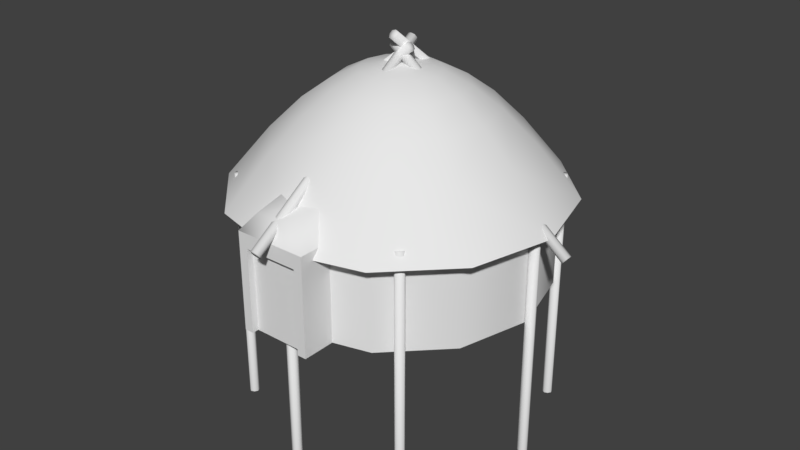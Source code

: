 # Source: tupi_hut.blend  (saved by Blender 2.79.0; exported with 4.5.12 LTS)
import bpy
from mathutils import Matrix  # noqa: F401  (used for matrix-valued properties, if any)

bpy.ops.wm.read_factory_settings(use_empty=True)
scene = bpy.context.scene
scene.name = 'Scene'

# ---- collections
col_collection_1 = bpy.data.collections.new('Collection 1'); scene.collection.children.link(col_collection_1)

# ---- world
world_world = bpy.data.worlds.new('World'); scene.world = world_world
world_world.color = (0.05088, 0.05088, 0.05088)
world_world.use_sun_shadow = False
world_world.sun_shadow_jitter_overblur = 0.0
world_world.cycles.sampling_method = 'MANUAL'
world_world.light_settings.ao_factor = 0.8136

# ---- meshes
me_circle = bpy.data.meshes.new('Circle')
me_circle.from_pydata([(0.0, 4.477, -0.004428), (-2.239, 3.877, -0.004428), (-3.877, 2.239, -0.004428), (-4.477, -1.334e-07, -0.004428), (-3.877, -2.239, -0.004428), (-2.239, -3.877, -0.004428), (-6.76e-07, -4.477, -0.004428), (2.239, -3.877, -0.004428), (3.877, -2.239, -0.004428), (4.477, -2.135e-06, -0.004428), (3.877, 2.239, -0.004428), (2.239, 3.877, -0.004428), (0.0, 4.477, 3.367), (-2.239, 3.877, 3.367), (-3.877, 2.239, 3.367), (-4.477, -1.957e-07, 3.367), (-3.877, -2.239, 3.367), (-2.239, -3.877, 3.367), (-6.76e-07, -4.477, 3.367), (2.239, -3.877, 3.367), (3.877, -2.239, 3.367), (4.477, -2.082e-06, 3.367), (3.877, 2.239, 3.367), (2.239, 3.877, 3.367), (-1.247e-08, 5.082, 2.727), (-2.541, 4.401, 2.727), (-4.401, 2.541, 2.727), (-5.082, -1.384e-07, 2.727), (-4.401, -2.541, 2.727), (-2.541, -4.401, 2.727), (-7.799e-07, -5.082, 2.727), (2.541, -4.401, 2.727), (4.401, -2.541, 2.727), (5.082, -2.279e-06, 2.727), (4.401, 2.541, 2.727), (2.541, 4.401, 2.727), (6.973e-08, 3.775, 4.293), (-1.887, 3.269, 4.293), (-3.269, 1.887, 4.293), (-3.775, -2.465e-07, 4.293), (-3.269, -1.887, 4.293), (-1.887, -3.269, 4.293), (-5.002e-07, -3.775, 4.293), (1.887, -3.269, 4.293), (3.269, -1.887, 4.293), (3.775, -1.836e-06, 4.293), (3.269, 1.887, 4.293), (1.887, 3.269, 4.293), (9.293e-08, 2.806, 5.247), (-1.403, 2.43, 5.247), (-2.43, 1.403, 5.247), (-2.806, -3.422e-07, 5.247), (-2.43, -1.403, 5.247), (-1.403, -2.43, 5.247), (-3.308e-07, -2.806, 5.247), (1.403, -2.43, 5.247), (2.43, -1.403, 5.247), (2.806, -1.524e-06, 5.247), (2.43, 1.403, 5.247), (1.403, 2.43, 5.247), (1.319e-07, 1.975, 5.857), (-0.9874, 1.71, 5.857), (-1.71, 0.9874, 5.857), (-1.975, -4.392e-07, 5.857), (-1.71, -0.9874, 5.857), (-0.9874, -1.71, 5.857), (-1.663e-07, -1.975, 5.857), (0.9874, -1.71, 5.857), (1.71, -0.9874, 5.857), (1.975, -1.271e-06, 5.857), (1.71, 0.9874, 5.857), (0.9874, 1.71, 5.857), (1.293e-07, 1.181, 6.265), (-0.5905, 1.023, 6.265), (-1.023, 0.5905, 6.265), (-1.181, -5.225e-07, 6.265), (-1.023, -0.5905, 6.265), (-0.5905, -1.023, 6.265), (-4.901e-08, -1.181, 6.265), (0.5905, -1.023, 6.265), (1.023, -0.5905, 6.265), (1.181, -1.02e-06, 6.265), (1.023, 0.5905, 6.265), (0.5905, 1.023, 6.265), (1.117e-07, 0.2086, 6.443), (-0.1043, 0.1806, 6.443), (-0.1806, 0.1043, 6.443), (-0.2086, -6.342e-07, 6.443), (-0.1806, -0.1043, 6.443), (-0.1043, -0.1806, 6.443), (8.025e-08, -0.2086, 6.443), (0.1043, -0.1806, 6.443), (0.1806, -0.1043, 6.443), (0.2086, -7.22e-07, 6.443), (0.1806, 0.1043, 6.443), (0.1043, 0.1806, 6.443), (1.109e-07, -6.45e-07, 6.443), (-1.116, -5.188, -0.006868), (-1.116, -3.877, -0.006868), (1.116, -5.188, -0.006868), (1.116, -3.877, -0.006868), (-0.6529, -4.918, 3.55), (-1.116, -5.188, 2.994), (-1.116, -3.877, 2.994), (-0.6529, -3.877, 3.793), (0.6529, -4.918, 3.55), (1.116, -5.188, 2.994), (0.6529, -3.877, 3.793), (1.116, -3.877, 2.994), (-0.8401, -5.188, -0.006868), (0.8401, -5.188, -0.006868), (-0.8401, -5.188, 2.546), (0.8401, -5.188, 2.546), (-0.8401, -4.986, -0.006868), (0.8401, -4.986, -0.006868), (-0.8401, -4.986, 2.546), (0.8401, -4.986, 2.546), (2.751, -3.524, 3.118), (2.888, -3.691, 3.118), (2.918, -3.387, 3.118), (3.055, -3.554, 3.118), (2.751, -3.524, -4.312), (2.888, -3.691, -4.312), (2.918, -3.387, -4.312), (3.055, -3.554, -4.312), (2.812, -3.428, 3.118), (2.993, -3.65, 3.118), (2.812, -3.428, -4.312), (2.993, -3.65, -4.312), (2.793, -3.629, 3.118), (3.012, -3.449, 3.118), (3.012, -3.449, -4.312), (2.793, -3.629, -4.312), (2.903, -3.539, 3.118), (-3.047, 3.554, 3.118), (-2.91, 3.387, 3.118), (-2.88, 3.691, 3.118), (-2.743, 3.524, 3.118), (-3.047, 3.554, -4.312), (-2.91, 3.387, -4.312), (-2.88, 3.691, -4.312), (-2.743, 3.524, -4.312), (-2.986, 3.65, 3.118), (-2.805, 3.428, 3.118), (-2.986, 3.65, -4.312), (-2.805, 3.428, -4.312), (-3.005, 3.449, 3.118), (-2.786, 3.629, 3.118), (-2.786, 3.629, -4.312), (-3.005, 3.449, -4.312), (-2.895, 3.539, 3.118), (-3.55, -3.051, 3.118), (-3.383, -2.914, 3.118), (-3.687, -2.884, 3.118), (-3.52, -2.747, 3.118), (-3.55, -3.051, -4.312), (-3.383, -2.914, -4.312), (-3.687, -2.884, -4.312), (-3.52, -2.747, -4.312), (-3.646, -2.99, 3.118), (-3.424, -2.808, 3.118), (-3.646, -2.99, -4.312), (-3.424, -2.808, -4.312), (-3.445, -3.008, 3.118), (-3.625, -2.79, 3.118), (-3.625, -2.79, -4.312), (-3.445, -3.008, -4.312), (-3.535, -2.899, 3.118), (3.527, 2.747, 3.118), (3.694, 2.884, 3.118), (3.391, 2.914, 3.118), (3.558, 3.051, 3.118), (3.527, 2.747, -4.312), (3.694, 2.884, -4.312), (3.391, 2.914, -4.312), (3.558, 3.051, -4.312), (3.432, 2.808, 3.118), (3.653, 2.99, 3.118), (3.432, 2.808, -4.312), (3.653, 2.99, -4.312), (3.632, 2.79, 3.118), (3.453, 3.008, 3.118), (3.453, 3.008, -4.312), (3.632, 2.79, -4.312), (3.543, 2.899, 3.118), (0.1117, 4.467, 3.118), (0.1117, 4.683, 3.118), (-0.1043, 4.467, 3.118), (-0.1043, 4.683, 3.118), (0.1117, 4.467, -4.312), (0.1117, 4.683, -4.312), (-0.1043, 4.467, -4.312), (-0.1043, 4.683, -4.312), (0.003699, 4.432, 3.118), (0.003699, 4.718, 3.118), (0.003701, 4.432, -4.312), (0.0037, 4.718, -4.312), (0.1452, 4.575, 3.118), (-0.1378, 4.575, 3.118), (-0.1378, 4.575, -4.312), (0.1452, 4.575, -4.312), (0.003699, 4.575, 3.118), (0.1117, -4.683, 3.118), (0.1117, -4.467, 3.118), (-0.1043, -4.683, 3.118), (-0.1043, -4.467, 3.118), (0.1117, -4.683, -4.312), (0.1117, -4.467, -4.312), (-0.1043, -4.683, -4.312), (-0.1043, -4.467, -4.312), (0.0037, -4.718, 3.118), (0.0037, -4.432, 3.118), (0.003701, -4.718, -4.312), (0.003701, -4.432, -4.312), (0.1452, -4.575, 3.118), (-0.1378, -4.575, 3.118), (-0.1378, -4.575, -4.312), (0.1452, -4.575, -4.312), (0.0037, -4.575, 3.118), (-4.679, -0.108, 3.118), (-4.463, -0.108, 3.118), (-4.679, 0.108, 3.118), (-4.463, 0.108, 3.118), (-4.679, -0.108, -4.312), (-4.463, -0.108, -4.312), (-4.679, 0.108, -4.312), (-4.463, 0.108, -4.312), (-4.714, 3.598e-07, 3.118), (-4.428, 3.983e-07, 3.118), (-4.714, 3.598e-07, -4.312), (-4.428, 3.983e-07, -4.312), (-4.571, -0.1415, 3.118), (-4.571, 0.1415, 3.118), (-4.571, 0.1415, -4.312), (-4.571, -0.1415, -4.312), (-4.571, 3.799e-07, 3.118), (4.47, -0.108, 3.118), (4.686, -0.108, 3.118), (4.47, 0.108, 3.118), (4.686, 0.108, 3.118), (4.47, -0.108, -4.312), (4.686, -0.108, -4.312), (4.47, 0.108, -4.312), (4.686, 0.108, -4.312), (4.435, 3.598e-07, 3.118), (4.721, 3.983e-07, 3.118), (4.435, 3.598e-07, -4.312), (4.721, 3.983e-07, -4.312), (4.578, -0.1415, 3.118), (4.578, 0.1415, 3.118), (4.578, 0.1415, -4.312), (4.578, -0.1415, -4.312), (4.578, 3.799e-07, 3.118), (0.4098, 0.0873, 6.837), (0.2749, 0.0873, 7.005), (0.4098, -0.1286, 6.837), (0.2749, -0.1286, 7.005), (-5.395, 0.0873, 2.197), (-5.529, 0.0873, 2.366), (-5.395, -0.1286, 2.197), (-5.529, -0.1286, 2.366), (0.4317, -0.02067, 6.809), (0.253, -0.02067, 7.033), (-5.373, -0.02067, 2.17), (-5.551, -0.02067, 2.393), (0.3424, 0.1208, 6.921), (0.3424, -0.1621, 6.921), (-5.462, -0.1621, 2.281), (-5.462, 0.1208, 2.281), (0.3424, -0.02067, 6.921), (-5.462, -0.02067, 2.281), (0.1377, -0.4067, 7.175), (0.1387, -0.2718, 7.344), (-0.07824, -0.4033, 7.174), (-0.07724, -0.2684, 7.342), (0.2628, 5.394, 2.534), (0.2638, 5.529, 2.702), (0.04692, 5.398, 2.532), (0.04791, 5.533, 2.701), (0.02955, -0.4269, 7.147), (0.03087, -0.2482, 7.371), (0.1547, 5.374, 2.505), (0.156, 5.553, 2.729), (0.1717, -0.3398, 7.26), (-0.1112, -0.3353, 7.258), (0.01391, 5.466, 2.616), (0.2968, 5.461, 2.618), (0.03021, -0.3376, 7.259), (0.1554, 5.464, 2.617), (-0.1047, 0.5618, 6.918), (-0.1047, 0.4415, 7.098), (0.1112, 0.5618, 6.918), (0.1112, 0.4415, 7.098), (-0.1047, -5.609, 2.779), (-0.1047, -5.729, 2.958), (0.1112, -5.609, 2.779), (0.1112, -5.729, 2.958), (0.003216, 0.5813, 6.889), (0.003216, 0.4219, 7.127), (0.003216, -5.589, 2.749), (0.003217, -5.749, 2.987), (-0.1383, 0.5016, 7.008), (0.1447, 0.5016, 7.008), (0.1447, -5.669, 2.868), (-0.1383, -5.669, 2.868), (0.003216, 0.5016, 7.008), (0.003216, -5.669, 2.868), (-0.3138, -0.108, 6.837), (-0.1789, -0.108, 7.005), (-0.3138, 0.108, 6.837), (-0.1789, 0.108, 7.005), (5.491, -0.108, 2.197), (5.625, -0.108, 2.366), (5.491, 0.108, 2.197), (5.625, 0.108, 2.366), (-0.3357, 6.319e-08, 6.809), (-0.157, 7.16e-08, 7.033), (5.469, 6.865e-07, 2.17), (5.647, 6.95e-07, 2.393), (-0.2464, -0.1415, 6.921), (-0.2464, 0.1415, 6.921), (5.558, 0.1415, 2.281), (5.558, -0.1415, 2.281), (-0.2464, 6.822e-08, 6.921), (5.558, 6.907e-07, 2.281)], [], [(11, 23, 22, 10), (1, 13, 12, 0), (8, 20, 19, 7), (5, 17, 16, 4), (0, 12, 23, 11), (2, 14, 13, 1), (9, 21, 20, 8), (6, 18, 17, 5), (3, 15, 14, 2), (10, 22, 21, 9), (7, 19, 18, 6), (4, 16, 15, 3), (33, 45, 44, 32), (30, 42, 41, 29), (27, 39, 38, 26), (34, 46, 45, 33), (31, 43, 42, 30), (28, 40, 39, 27), (35, 47, 46, 34), (25, 37, 36, 24), (32, 44, 43, 31), (29, 41, 40, 28), (24, 36, 47, 35), (26, 38, 37, 25), (39, 40, 52, 51), (46, 47, 59, 58), (36, 37, 49, 48), (43, 44, 56, 55), (40, 41, 53, 52), (47, 36, 48, 59), (37, 38, 50, 49), (44, 45, 57, 56), (41, 42, 54, 53), (38, 39, 51, 50), (45, 46, 58, 57), (42, 43, 55, 54), (54, 55, 67, 66), (51, 52, 64, 63), (58, 59, 71, 70), (48, 49, 61, 60), (55, 56, 68, 67), (52, 53, 65, 64), (59, 48, 60, 71), (49, 50, 62, 61), (56, 57, 69, 68), (53, 54, 66, 65), (50, 51, 63, 62), (57, 58, 70, 69), (66, 67, 79, 78), (63, 64, 76, 75), (70, 71, 83, 82), (60, 61, 73, 72), (67, 68, 80, 79), (64, 65, 77, 76), (71, 60, 72, 83), (61, 62, 74, 73), (68, 69, 81, 80), (65, 66, 78, 77), (62, 63, 75, 74), (69, 70, 82, 81), (81, 82, 94, 93), (78, 79, 91, 90), (75, 76, 88, 87), (82, 83, 95, 94), (72, 73, 85, 84), (79, 80, 92, 91), (76, 77, 89, 88), (83, 72, 84, 95), (73, 74, 86, 85), (80, 81, 93, 92), (77, 78, 90, 89), (74, 75, 87, 86), (86, 87, 96), (93, 94, 96), (90, 91, 96), (87, 88, 96), (94, 95, 96), (84, 85, 96), (91, 92, 96), (88, 89, 96), (95, 84, 96), (85, 86, 96), (92, 93, 96), (89, 90, 96), (107, 104, 101, 105), (97, 102, 103, 98), (100, 108, 106, 99), (101, 104, 103, 102), (107, 105, 106, 108), (105, 101, 102, 106), (114, 116, 115, 113), (110, 112, 116, 114), (99, 106, 112, 110), (102, 97, 109, 111), (106, 102, 111, 112), (111, 109, 113, 115), (112, 111, 115, 116), (117, 129, 133), (130, 120, 124, 131), (132, 122, 118, 129), (125, 127, 121, 117), (128, 126, 118, 122), (124, 120, 126, 128), (119, 123, 127, 125), (125, 117, 133), (126, 120, 133), (121, 132, 129, 117), (119, 130, 131, 123), (118, 126, 133), (119, 125, 133), (130, 119, 133), (129, 118, 133), (120, 130, 133), (134, 146, 150), (147, 137, 141, 148), (149, 139, 135, 146), (142, 144, 138, 134), (145, 143, 135, 139), (141, 137, 143, 145), (136, 140, 144, 142), (142, 134, 150), (143, 137, 150), (138, 149, 146, 134), (136, 147, 148, 140), (135, 143, 150), (136, 142, 150), (147, 136, 150), (146, 135, 150), (137, 147, 150), (151, 163, 167), (164, 154, 158, 165), (166, 156, 152, 163), (159, 161, 155, 151), (162, 160, 152, 156), (158, 154, 160, 162), (153, 157, 161, 159), (159, 151, 167), (160, 154, 167), (155, 166, 163, 151), (153, 164, 165, 157), (152, 160, 167), (153, 159, 167), (164, 153, 167), (163, 152, 167), (154, 164, 167), (168, 180, 184), (181, 171, 175, 182), (183, 173, 169, 180), (176, 178, 172, 168), (179, 177, 169, 173), (175, 171, 177, 179), (170, 174, 178, 176), (176, 168, 184), (177, 171, 184), (172, 183, 180, 168), (170, 181, 182, 174), (169, 177, 184), (170, 176, 184), (181, 170, 184), (180, 169, 184), (171, 181, 184), (185, 197, 201), (198, 188, 192, 199), (200, 190, 186, 197), (193, 195, 189, 185), (196, 194, 186, 190), (192, 188, 194, 196), (187, 191, 195, 193), (193, 185, 201), (194, 188, 201), (189, 200, 197, 185), (187, 198, 199, 191), (186, 194, 201), (187, 193, 201), (198, 187, 201), (197, 186, 201), (188, 198, 201), (202, 214, 218), (215, 205, 209, 216), (217, 207, 203, 214), (210, 212, 206, 202), (213, 211, 203, 207), (209, 205, 211, 213), (204, 208, 212, 210), (210, 202, 218), (211, 205, 218), (206, 217, 214, 202), (204, 215, 216, 208), (203, 211, 218), (204, 210, 218), (215, 204, 218), (214, 203, 218), (205, 215, 218), (219, 231, 235), (232, 222, 226, 233), (234, 224, 220, 231), (227, 229, 223, 219), (230, 228, 220, 224), (226, 222, 228, 230), (221, 225, 229, 227), (227, 219, 235), (228, 222, 235), (223, 234, 231, 219), (221, 232, 233, 225), (220, 228, 235), (221, 227, 235), (232, 221, 235), (231, 220, 235), (222, 232, 235), (236, 248, 252), (249, 239, 243, 250), (251, 241, 237, 248), (244, 246, 240, 236), (247, 245, 237, 241), (243, 239, 245, 247), (238, 242, 246, 244), (244, 236, 252), (245, 239, 252), (240, 251, 248, 236), (238, 249, 250, 242), (237, 245, 252), (238, 244, 252), (249, 238, 252), (248, 237, 252), (239, 249, 252), (253, 265, 269), (266, 256, 260, 267), (267, 260, 270), (268, 258, 254, 265), (261, 263, 257, 253), (264, 262, 254, 258), (260, 256, 262, 264), (255, 259, 263, 261), (260, 264, 270), (261, 253, 269), (262, 256, 269), (259, 267, 270), (257, 268, 265, 253), (264, 258, 270), (255, 266, 267, 259), (254, 262, 269), (255, 261, 269), (266, 255, 269), (268, 257, 270), (263, 259, 270), (257, 263, 270), (258, 268, 270), (265, 254, 269), (256, 266, 269), (271, 283, 287), (284, 274, 278, 285), (285, 278, 288), (286, 276, 272, 283), (279, 281, 275, 271), (282, 280, 272, 276), (278, 274, 280, 282), (273, 277, 281, 279), (278, 282, 288), (279, 271, 287), (280, 274, 287), (277, 285, 288), (275, 286, 283, 271), (282, 276, 288), (273, 284, 285, 277), (272, 280, 287), (273, 279, 287), (284, 273, 287), (286, 275, 288), (281, 277, 288), (275, 281, 288), (276, 286, 288), (283, 272, 287), (274, 284, 287), (289, 301, 305), (302, 292, 296, 303), (303, 296, 306), (304, 294, 290, 301), (297, 299, 293, 289), (300, 298, 290, 294), (296, 292, 298, 300), (291, 295, 299, 297), (296, 300, 306), (297, 289, 305), (298, 292, 305), (295, 303, 306), (293, 304, 301, 289), (300, 294, 306), (291, 302, 303, 295), (290, 298, 305), (291, 297, 305), (302, 291, 305), (304, 293, 306), (299, 295, 306), (293, 299, 306), (294, 304, 306), (301, 290, 305), (292, 302, 305), (307, 319, 323), (320, 310, 314, 321), (321, 314, 324), (322, 312, 308, 319), (315, 317, 311, 307), (318, 316, 308, 312), (314, 310, 316, 318), (309, 313, 317, 315), (314, 318, 324), (315, 307, 323), (316, 310, 323), (313, 321, 324), (311, 322, 319, 307), (318, 312, 324), (309, 320, 321, 313), (308, 316, 323), (309, 315, 323), (320, 309, 323), (322, 311, 324), (317, 313, 324), (311, 317, 324), (312, 322, 324), (319, 308, 323), (310, 320, 323)])
me_circle.polygons.foreach_set('use_smooth', [1, 1, 1, 1, 1, 1, 1, 1, 1, 1, 1, 1, 1, 1, 1, 1, 1, 1, 1, 1, 1, 1, 1, 1, 1, 1, 1, 1, 1, 1, 1, 1, 1, 1, 1, 1, 1, 1, 1, 1, 1, 1, 1, 1, 1, 1, 1, 1, 1, 1, 1, 1, 1, 1, 1, 1, 1, 1, 1, 1, 1, 1, 1, 1, 1, 1, 1, 1, 1, 1, 1, 1, 1, 1, 1, 1, 1, 1, 1, 1, 1, 1, 1, 1, 1, 0, 0, 1, 1, 1, 0, 0, 0, 0, 0, 0, 0, 1, 1, 1, 1, 1, 1, 1, 1, 1, 1, 1, 1, 1, 1, 1, 1, 1, 1, 1, 1, 1, 1, 1, 1, 1, 1, 1, 1, 1, 1, 1, 1, 1, 1, 1, 1, 1, 1, 1, 1, 1, 1, 1, 1, 1, 1, 1, 1, 1, 1, 1, 1, 1, 1, 1, 1, 1, 1, 1, 1, 1, 1, 1, 1, 1, 1, 1, 1, 1, 1, 1, 1, 1, 1, 1, 1, 1, 1, 1, 1, 1, 1, 1, 1, 1, 1, 1, 1, 1, 1, 1, 1, 1, 1, 1, 1, 1, 1, 1, 1, 1, 1, 1, 1, 1, 1, 1, 1, 1, 1, 1, 1, 1, 1, 1, 1, 1, 1, 1, 1, 1, 1, 1, 1, 1, 1, 1, 1, 1, 1, 1, 1, 1, 1, 1, 1, 1, 1, 1, 1, 1, 1, 1, 1, 1, 1, 1, 1, 1, 1, 1, 1, 1, 1, 1, 1, 1, 1, 1, 1, 1, 1, 1, 1, 1, 1, 1, 1, 1, 1, 1, 1, 1, 1, 1, 1, 1, 1, 1, 1, 1, 1, 1, 1, 1, 1, 1, 1, 1, 1, 1, 1, 1, 1, 1, 1, 1, 1, 1, 1, 1, 1, 1, 1, 1, 1, 1, 1, 1, 1, 1, 1, 1, 1, 1, 1, 1, 1, 1, 1, 1, 1, 1, 1])
_uv = me_circle.uv_layers.new(name='UVMap')
_uv.uv.foreach_set('vector', [0.8333, 0.5399, 0.8333, 0.7773, 0.6666, 0.7773, 0.6666, 0.5399, 0.6666, 0.7773, 0.6666, 0.5399, 0.5, 0.5399, 0.5, 0.7773, 0.8333, 0.7773, 0.8333, 0.5399, 0.6666, 0.5399, 0.6666, 0.7773, 0.6666, 0.7773, 0.6666, 0.5399, 0.8333, 0.5399, 0.8333, 0.7773, 0.9999, 0.5399, 0.9999, 0.7773, 0.8333, 0.7773, 0.8333, 0.5399, 0.8333, 0.7773, 0.8333, 0.5399, 0.6666, 0.5399, 0.6666, 0.7773, 0.9999, 0.7773, 0.9999, 0.5399, 0.8333, 0.5399, 0.8333, 0.7773, 0.5, 0.7773, 0.5, 0.5399, 0.6666, 0.5399, 0.6666, 0.7773, 0.9999, 0.7773, 0.9999, 0.5399, 0.8333, 0.5399, 0.8333, 0.7773, 0.6666, 0.5399, 0.6666, 0.7773, 0.5, 0.7773, 0.5, 0.5399, 0.6666, 0.7773, 0.6666, 0.5399, 0.5, 0.5399, 0.5, 0.7773, 0.8333, 0.7773, 0.8333, 0.5399, 0.9999, 0.5399, 0.9999, 0.7773, 0.4299, 0.868, 0.3297, 0.8942, 0.2905, 0.8043, 0.3747, 0.7462, 0.4299, 0.868, 0.3297, 0.8942, 0.2905, 0.8043, 0.3747, 0.7462, 0.4299, 0.868, 0.3297, 0.8942, 0.2905, 0.8043, 0.3747, 0.7462, 0.3747, 0.7462, 0.2905, 0.8043, 0.3297, 0.8942, 0.4299, 0.868, 0.2801, 0.6517, 0.2221, 0.736, 0.1322, 0.697, 0.1582, 0.5968, 0.2801, 0.6517, 0.2221, 0.736, 0.1322, 0.697, 0.1582, 0.5968, 0.2801, 0.6517, 0.2221, 0.736, 0.2905, 0.8043, 0.3747, 0.7462, 0.2801, 0.6517, 0.2221, 0.736, 0.1322, 0.697, 0.1582, 0.5968, 0.3747, 0.7462, 0.2905, 0.8043, 0.2221, 0.736, 0.2801, 0.6517, 0.3747, 0.7462, 0.2905, 0.8043, 0.2221, 0.736, 0.2801, 0.6517, 0.1582, 0.5968, 0.1322, 0.697, 0.2221, 0.736, 0.2801, 0.6517, 0.3747, 0.7462, 0.2905, 0.8043, 0.2221, 0.736, 0.2801, 0.6517, 0.1322, 0.697, 0.2221, 0.736, 0.1848, 0.7916, 0.1176, 0.7647, 0.2905, 0.8043, 0.2221, 0.736, 0.1848, 0.7916, 0.235, 0.8417, 0.1322, 0.697, 0.2221, 0.736, 0.1848, 0.7916, 0.1176, 0.7647, 0.2221, 0.736, 0.2905, 0.8043, 0.235, 0.8417, 0.1848, 0.7916, 0.2221, 0.736, 0.2905, 0.8043, 0.235, 0.8417, 0.1848, 0.7916, 0.2221, 0.736, 0.1322, 0.697, 0.1176, 0.7647, 0.1848, 0.7916, 0.2221, 0.736, 0.2905, 0.8043, 0.235, 0.8417, 0.1848, 0.7916, 0.2905, 0.8043, 0.3297, 0.8942, 0.262, 0.9089, 0.235, 0.8417, 0.2905, 0.8043, 0.3297, 0.8942, 0.262, 0.9089, 0.235, 0.8417, 0.2905, 0.8043, 0.3297, 0.8942, 0.262, 0.9089, 0.235, 0.8417, 0.3297, 0.8942, 0.2905, 0.8043, 0.235, 0.8417, 0.262, 0.9089, 0.1322, 0.697, 0.2221, 0.736, 0.1848, 0.7916, 0.1176, 0.7647, 0.1176, 0.7647, 0.1848, 0.7916, 0.1574, 0.8339, 0.1095, 0.8165, 0.1176, 0.7647, 0.1848, 0.7916, 0.1574, 0.8339, 0.1095, 0.8165, 0.235, 0.8417, 0.1848, 0.7916, 0.1574, 0.8339, 0.1928, 0.8691, 0.1176, 0.7647, 0.1848, 0.7916, 0.1574, 0.8339, 0.1095, 0.8165, 0.1848, 0.7916, 0.235, 0.8417, 0.1928, 0.8691, 0.1574, 0.8339, 0.1848, 0.7916, 0.235, 0.8417, 0.1928, 0.8691, 0.1574, 0.8339, 0.1848, 0.7916, 0.1176, 0.7647, 0.1095, 0.8165, 0.1574, 0.8339, 0.1848, 0.7916, 0.235, 0.8417, 0.1928, 0.8691, 0.1574, 0.8339, 0.235, 0.8417, 0.262, 0.9089, 0.2102, 0.9171, 0.1928, 0.8691, 0.235, 0.8417, 0.262, 0.9089, 0.2102, 0.9171, 0.1928, 0.8691, 0.235, 0.8417, 0.262, 0.9089, 0.2102, 0.9171, 0.1928, 0.8691, 0.262, 0.9089, 0.235, 0.8417, 0.1928, 0.8691, 0.2102, 0.9171, 0.1095, 0.8165, 0.1574, 0.8339, 0.1344, 0.871, 0.1052, 0.8618, 0.1095, 0.8165, 0.1574, 0.8339, 0.1344, 0.871, 0.1052, 0.8618, 0.1928, 0.8691, 0.1574, 0.8339, 0.1344, 0.871, 0.1557, 0.8923, 0.1095, 0.8165, 0.1574, 0.8339, 0.1344, 0.871, 0.1052, 0.8618, 0.1574, 0.8339, 0.1928, 0.8691, 0.1557, 0.8923, 0.1344, 0.871, 0.1574, 0.8339, 0.1928, 0.8691, 0.1557, 0.8923, 0.1344, 0.871, 0.1574, 0.8339, 0.1095, 0.8165, 0.1052, 0.8618, 0.1344, 0.871, 0.1574, 0.8339, 0.1928, 0.8691, 0.1557, 0.8923, 0.1344, 0.871, 0.1928, 0.8691, 0.2102, 0.9171, 0.1649, 0.9215, 0.1557, 0.8923, 0.1928, 0.8691, 0.2102, 0.9171, 0.1649, 0.9215, 0.1557, 0.8923, 0.1928, 0.8691, 0.2102, 0.9171, 0.1649, 0.9215, 0.1557, 0.8923, 0.2102, 0.9171, 0.1928, 0.8691, 0.1557, 0.8923, 0.1649, 0.9215, 0.1649, 0.9215, 0.1557, 0.8923, 0.1132, 0.9174, 0.1146, 0.9227, 0.1052, 0.8618, 0.1344, 0.871, 0.1093, 0.9136, 0.1041, 0.9122, 0.1052, 0.8618, 0.1344, 0.871, 0.1093, 0.9136, 0.1041, 0.9122, 0.1557, 0.8923, 0.1344, 0.871, 0.1093, 0.9136, 0.1132, 0.9174, 0.1052, 0.8618, 0.1344, 0.871, 0.1093, 0.9136, 0.1041, 0.9122, 0.1344, 0.871, 0.1557, 0.8923, 0.1132, 0.9174, 0.1093, 0.9136, 0.1344, 0.871, 0.1557, 0.8923, 0.1132, 0.9174, 0.1093, 0.9136, 0.1344, 0.871, 0.1052, 0.8618, 0.1041, 0.9122, 0.1093, 0.9136, 0.1344, 0.871, 0.1557, 0.8923, 0.1132, 0.9174, 0.1093, 0.9136, 0.1557, 0.8923, 0.1649, 0.9215, 0.1146, 0.9227, 0.1132, 0.9174, 0.1557, 0.8923, 0.1649, 0.9215, 0.1146, 0.9227, 0.1132, 0.9174, 0.1557, 0.8923, 0.1649, 0.9215, 0.1146, 0.9227, 0.1132, 0.9174, 0.1132, 0.9174, 0.1146, 0.9227, 0.104, 0.9228, 0.1146, 0.9227, 0.1132, 0.9174, 0.104, 0.9228, 0.1041, 0.9122, 0.1093, 0.9136, 0.104, 0.9228, 0.1041, 0.9122, 0.1093, 0.9136, 0.104, 0.9228, 0.1132, 0.9174, 0.1093, 0.9136, 0.104, 0.9228, 0.1041, 0.9122, 0.1093, 0.9136, 0.104, 0.9228, 0.1093, 0.9136, 0.1132, 0.9174, 0.104, 0.9228, 0.1093, 0.9136, 0.1132, 0.9174, 0.104, 0.9228, 0.1093, 0.9136, 0.1041, 0.9122, 0.104, 0.9228, 0.1093, 0.9136, 0.1132, 0.9174, 0.104, 0.9228, 0.1132, 0.9174, 0.1146, 0.9227, 0.104, 0.9228, 0.1132, 0.9174, 0.1146, 0.9227, 0.104, 0.9228, 0.1405, 0.9482, 0.06875, 0.8953, 0.1155, 0.8432, 0.175, 0.891, 0.6675, 0.6572, 0.6675, 0.9073, 0.5579, 0.9073, 0.5579, 0.6572, 0.9637, 0.6572, 0.9637, 0.9073, 0.8541, 0.9073, 0.8541, 0.6572, 0.1155, 0.8432, 0.06875, 0.8953, 0.03261, 0.8395, 0.1115, 0.7933, 0.1405, 0.9482, 0.175, 0.891, 0.2239, 0.8798, 0.2023, 0.9667, 0.175, 0.891, 0.1155, 0.8432, 0.1115, 0.7933, 0.2239, 0.8798, 0.9253, 0.2777, 0.9253, 0.5012, 0.8063, 0.5012, 0.8063, 0.2777, 0.703, 0.202, 0.703, 0.2939, 0.6957, 0.2939, 0.6957, 0.202, 0.8541, 0.6572, 0.8541, 0.9073, 0.831, 0.8699, 0.831, 0.6572, 0.6675, 0.9073, 0.6675, 0.6572, 0.6906, 0.6572, 0.6906, 0.8699, 0.8541, 0.9073, 0.6675, 0.9073, 0.6906, 0.8699, 0.831, 0.8699, 0.6277, 0.2939, 0.6277, 0.202, 0.635, 0.202, 0.635, 0.2939, 0.6957, 0.3012, 0.635, 0.3012, 0.635, 0.2939, 0.6957, 0.2939, 0.1023, 0.04084, 0.1023, 0.05094, 0.09027, 0.04719, 0.7235, 0.2359, 0.7235, 0.2294, 0.9999, 0.2294, 0.9999, 0.2359, 0.9999, 0.262, 0.9998, 0.2686, 0.7235, 0.2686, 0.7235, 0.262, 0.7235, 0.249, 0.9999, 0.249, 0.9999, 0.2555, 0.7235, 0.2555, 0.9998, 0.2751, 0.7235, 0.2751, 0.7235, 0.2686, 0.9998, 0.2686, 0.9999, 0.2294, 0.7235, 0.2294, 0.7235, 0.2228, 0.9999, 0.2228, 0.7235, 0.2424, 0.9998, 0.2424, 0.9999, 0.249, 0.7235, 0.249, 0.09406, 0.03499, 0.1023, 0.04084, 0.09027, 0.04719, 0.08651, 0.05939, 0.07821, 0.05354, 0.09027, 0.04719, 0.9999, 0.2555, 0.9999, 0.262, 0.7235, 0.262, 0.7235, 0.2555, 0.7235, 0.2424, 0.7235, 0.2359, 0.9999, 0.2359, 0.9998, 0.2424, 0.09664, 0.05925, 0.08651, 0.05939, 0.09027, 0.04719, 0.08392, 0.03513, 0.09406, 0.03499, 0.09027, 0.04719, 0.07821, 0.04345, 0.08392, 0.03513, 0.09027, 0.04719, 0.1023, 0.05094, 0.09664, 0.05925, 0.09027, 0.04719, 0.07821, 0.05354, 0.07821, 0.04345, 0.09027, 0.04719, 0.1023, 0.04084, 0.1023, 0.05094, 0.09027, 0.04719, 0.7235, 0.2359, 0.7235, 0.2294, 0.9999, 0.2294, 0.9999, 0.2359, 0.9999, 0.262, 0.9998, 0.2686, 0.7235, 0.2686, 0.7235, 0.262, 0.7235, 0.249, 0.9999, 0.249, 0.9999, 0.2555, 0.7235, 0.2555, 0.9998, 0.2751, 0.7235, 0.2751, 0.7235, 0.2686, 0.9998, 0.2686, 0.9999, 0.2294, 0.7235, 0.2294, 0.7235, 0.2228, 0.9999, 0.2228, 0.7235, 0.2424, 0.9998, 0.2424, 0.9999, 0.249, 0.7235, 0.249, 0.09406, 0.03499, 0.1023, 0.04084, 0.09027, 0.04719, 0.08651, 0.05939, 0.07821, 0.05354, 0.09027, 0.04719, 0.9999, 0.2555, 0.9999, 0.262, 0.7235, 0.262, 0.7235, 0.2555, 0.7235, 0.2424, 0.7235, 0.2359, 0.9999, 0.2359, 0.9998, 0.2424, 0.09664, 0.05925, 0.08651, 0.05939, 0.09027, 0.04719, 0.08392, 0.03513, 0.09406, 0.03499, 0.09027, 0.04719, 0.07821, 0.04345, 0.08392, 0.03513, 0.09027, 0.04719, 0.1023, 0.05094, 0.09664, 0.05925, 0.09027, 0.04719, 0.07821, 0.05354, 0.07821, 0.04345, 0.09027, 0.04719, 0.1023, 0.04084, 0.1023, 0.05094, 0.09027, 0.04719, 0.7235, 0.2359, 0.7235, 0.2294, 0.9999, 0.2294, 0.9999, 0.2359, 0.9999, 0.262, 0.9998, 0.2686, 0.7235, 0.2686, 0.7235, 0.262, 0.7235, 0.249, 0.9999, 0.249, 0.9999, 0.2555, 0.7235, 0.2555, 0.9998, 0.2751, 0.7235, 0.2751, 0.7235, 0.2686, 0.9998, 0.2686, 0.9999, 0.2294, 0.7235, 0.2294, 0.7235, 0.2228, 0.9999, 0.2228, 0.7235, 0.2424, 0.9998, 0.2424, 0.9999, 0.249, 0.7235, 0.249, 0.09406, 0.03499, 0.1023, 0.04084, 0.09027, 0.04719, 0.08651, 0.05939, 0.07821, 0.05354, 0.09027, 0.04719, 0.9999, 0.2555, 0.9999, 0.262, 0.7235, 0.262, 0.7235, 0.2555, 0.7235, 0.2424, 0.7235, 0.2359, 0.9999, 0.2359, 0.9998, 0.2424, 0.09664, 0.05925, 0.08651, 0.05939, 0.09027, 0.04719, 0.08392, 0.03513, 0.09406, 0.03499, 0.09027, 0.04719, 0.07821, 0.04345, 0.08392, 0.03513, 0.09027, 0.04719, 0.1023, 0.05094, 0.09664, 0.05925, 0.09027, 0.04719, 0.07821, 0.05354, 0.07821, 0.04345, 0.09027, 0.04719, 0.1023, 0.04084, 0.1023, 0.05094, 0.09027, 0.04719, 0.7235, 0.2359, 0.7235, 0.2294, 0.9999, 0.2294, 0.9999, 0.2359, 0.9999, 0.262, 0.9998, 0.2686, 0.7235, 0.2686, 0.7235, 0.262, 0.7235, 0.249, 0.9999, 0.249, 0.9999, 0.2555, 0.7235, 0.2555, 0.9998, 0.2751, 0.7235, 0.2751, 0.7235, 0.2686, 0.9998, 0.2686, 0.9999, 0.2294, 0.7235, 0.2294, 0.7235, 0.2228, 0.9999, 0.2228, 0.7235, 0.2424, 0.9998, 0.2424, 0.9999, 0.249, 0.7235, 0.249, 0.09406, 0.03499, 0.1023, 0.04084, 0.09027, 0.04719, 0.08651, 0.05939, 0.07821, 0.05354, 0.09027, 0.04719, 0.9999, 0.2555, 0.9999, 0.262, 0.7235, 0.262, 0.7235, 0.2555, 0.7235, 0.2424, 0.7235, 0.2359, 0.9999, 0.2359, 0.9998, 0.2424, 0.09664, 0.05925, 0.08651, 0.05939, 0.09027, 0.04719, 0.08392, 0.03513, 0.09406, 0.03499, 0.09027, 0.04719, 0.07821, 0.04345, 0.08392, 0.03513, 0.09027, 0.04719, 0.1023, 0.05094, 0.09664, 0.05925, 0.09027, 0.04719, 0.07821, 0.05354, 0.07821, 0.04345, 0.09027, 0.04719, 0.1023, 0.04084, 0.1023, 0.05094, 0.09027, 0.04719, 0.7235, 0.2359, 0.7235, 0.2294, 0.9999, 0.2294, 0.9999, 0.2359, 0.9999, 0.262, 0.9998, 0.2686, 0.7235, 0.2686, 0.7235, 0.262, 0.7235, 0.249, 0.9999, 0.249, 0.9999, 0.2555, 0.7235, 0.2555, 0.9998, 0.2751, 0.7235, 0.2751, 0.7235, 0.2686, 0.9998, 0.2686, 0.9999, 0.2294, 0.7235, 0.2294, 0.7235, 0.2228, 0.9999, 0.2228, 0.7235, 0.2424, 0.9998, 0.2424, 0.9999, 0.249, 0.7235, 0.249, 0.09406, 0.03499, 0.1023, 0.04084, 0.09027, 0.04719, 0.08651, 0.05939, 0.07821, 0.05354, 0.09027, 0.04719, 0.9999, 0.2555, 0.9999, 0.262, 0.7235, 0.262, 0.7235, 0.2555, 0.7235, 0.2424, 0.7235, 0.2359, 0.9999, 0.2359, 0.9998, 0.2424, 0.09664, 0.05925, 0.08651, 0.05939, 0.09027, 0.04719, 0.08392, 0.03513, 0.09406, 0.03499, 0.09027, 0.04719, 0.07821, 0.04345, 0.08392, 0.03513, 0.09027, 0.04719, 0.1023, 0.05094, 0.09664, 0.05925, 0.09027, 0.04719, 0.07821, 0.05354, 0.07821, 0.04345, 0.09027, 0.04719, 0.1023, 0.04084, 0.1023, 0.05094, 0.09027, 0.04719, 0.7235, 0.2359, 0.7235, 0.2294, 0.9999, 0.2294, 0.9999, 0.2359, 0.9999, 0.262, 0.9998, 0.2686, 0.7235, 0.2686, 0.7235, 0.262, 0.7235, 0.249, 0.9999, 0.249, 0.9999, 0.2555, 0.7235, 0.2555, 0.9998, 0.2751, 0.7235, 0.2751, 0.7235, 0.2686, 0.9998, 0.2686, 0.9999, 0.2294, 0.7235, 0.2294, 0.7235, 0.2228, 0.9999, 0.2228, 0.7235, 0.2424, 0.9998, 0.2424, 0.9999, 0.249, 0.7235, 0.249, 0.09406, 0.03499, 0.1023, 0.04084, 0.09027, 0.04719, 0.08651, 0.05939, 0.07821, 0.05354, 0.09027, 0.04719, 0.9999, 0.2555, 0.9999, 0.262, 0.7235, 0.262, 0.7235, 0.2555, 0.7235, 0.2424, 0.7235, 0.2359, 0.9999, 0.2359, 0.9998, 0.2424, 0.09664, 0.05925, 0.08651, 0.05939, 0.09027, 0.04719, 0.08392, 0.03513, 0.09406, 0.03499, 0.09027, 0.04719, 0.07821, 0.04345, 0.08392, 0.03513, 0.09027, 0.04719, 0.1023, 0.05094, 0.09664, 0.05925, 0.09027, 0.04719, 0.07821, 0.05354, 0.07821, 0.04345, 0.09027, 0.04719, 0.1023, 0.04084, 0.1023, 0.05094, 0.09027, 0.04719, 0.7235, 0.2359, 0.7235, 0.2294, 0.9999, 0.2294, 0.9999, 0.2359, 0.9999, 0.262, 0.9998, 0.2686, 0.7235, 0.2686, 0.7235, 0.262, 0.7235, 0.249, 0.9999, 0.249, 0.9999, 0.2555, 0.7235, 0.2555, 0.9998, 0.2751, 0.7235, 0.2751, 0.7235, 0.2686, 0.9998, 0.2686, 0.9999, 0.2294, 0.7235, 0.2294, 0.7235, 0.2228, 0.9999, 0.2228, 0.7235, 0.2424, 0.9998, 0.2424, 0.9999, 0.249, 0.7235, 0.249, 0.09406, 0.03499, 0.1023, 0.04084, 0.09027, 0.04719, 0.08651, 0.05939, 0.07821, 0.05354, 0.09027, 0.04719, 0.9999, 0.2555, 0.9999, 0.262, 0.7235, 0.262, 0.7235, 0.2555, 0.7235, 0.2424, 0.7235, 0.2359, 0.9999, 0.2359, 0.9998, 0.2424, 0.09664, 0.05925, 0.08651, 0.05939, 0.09027, 0.04719, 0.08392, 0.03513, 0.09406, 0.03499, 0.09027, 0.04719, 0.07821, 0.04345, 0.08392, 0.03513, 0.09027, 0.04719, 0.1023, 0.05094, 0.09664, 0.05925, 0.09027, 0.04719, 0.07821, 0.05354, 0.07821, 0.04345, 0.09027, 0.04719, 0.1023, 0.04084, 0.1023, 0.05094, 0.09027, 0.04719, 0.7235, 0.2359, 0.7235, 0.2294, 0.9999, 0.2294, 0.9999, 0.2359, 0.9999, 0.262, 0.9998, 0.2686, 0.7235, 0.2686, 0.7235, 0.262, 0.7235, 0.249, 0.9999, 0.249, 0.9999, 0.2555, 0.7235, 0.2555, 0.9998, 0.2751, 0.7235, 0.2751, 0.7235, 0.2686, 0.9998, 0.2686, 0.9999, 0.2294, 0.7235, 0.2294, 0.7235, 0.2228, 0.9999, 0.2228, 0.7235, 0.2424, 0.9998, 0.2424, 0.9999, 0.249, 0.7235, 0.249, 0.09406, 0.03499, 0.1023, 0.04084, 0.09027, 0.04719, 0.08651, 0.05939, 0.07821, 0.05354, 0.09027, 0.04719, 0.9999, 0.2555, 0.9999, 0.262, 0.7235, 0.262, 0.7235, 0.2555, 0.7235, 0.2424, 0.7235, 0.2359, 0.9999, 0.2359, 0.9998, 0.2424, 0.09664, 0.05925, 0.08651, 0.05939, 0.09027, 0.04719, 0.08392, 0.03513, 0.09406, 0.03499, 0.09027, 0.04719, 0.07821, 0.04345, 0.08392, 0.03513, 0.09027, 0.04719, 0.1023, 0.05094, 0.09664, 0.05925, 0.09027, 0.04719, 0.07821, 0.05354, 0.07821, 0.04345, 0.09027, 0.04719, 0.1023, 0.04084, 0.1023, 0.05094, 0.09027, 0.04719, 0.7235, 0.2359, 0.7235, 0.2294, 0.9999, 0.2294, 0.9999, 0.2359, 0.1023, 0.05094, 0.0966, 0.05925, 0.09027, 0.04719, 0.9999, 0.262, 0.9998, 0.2686, 0.7235, 0.2686, 0.7235, 0.262, 0.7235, 0.249, 0.9999, 0.249, 0.9999, 0.2555, 0.7235, 0.2555, 0.9998, 0.2751, 0.7235, 0.2751, 0.7235, 0.2686, 0.9998, 0.2686, 0.9999, 0.2294, 0.7235, 0.2294, 0.7235, 0.2228, 0.9999, 0.2228, 0.7235, 0.2424, 0.9998, 0.2424, 0.9999, 0.249, 0.7235, 0.249, 0.0966, 0.05925, 0.08646, 0.05939, 0.09027, 0.04719, 0.09406, 0.03499, 0.1023, 0.04084, 0.09027, 0.04719, 0.08651, 0.05939, 0.07821, 0.05354, 0.09027, 0.04719, 0.1023, 0.04084, 0.1023, 0.05094, 0.09027, 0.04719, 0.9999, 0.2555, 0.9999, 0.262, 0.7235, 0.262, 0.7235, 0.2555, 0.08646, 0.05939, 0.07821, 0.05354, 0.09027, 0.04719, 0.7235, 0.2424, 0.7235, 0.2359, 0.9999, 0.2359, 0.9998, 0.2424, 0.09664, 0.05925, 0.08651, 0.05939, 0.09027, 0.04719, 0.08392, 0.03513, 0.09406, 0.03499, 0.09027, 0.04719, 0.07821, 0.04345, 0.08392, 0.03513, 0.09027, 0.04719, 0.07821, 0.04345, 0.08392, 0.03513, 0.09027, 0.04719, 0.09406, 0.03499, 0.1023, 0.04084, 0.09027, 0.04719, 0.08392, 0.03513, 0.09406, 0.03499, 0.09027, 0.04719, 0.07821, 0.05354, 0.07821, 0.04345, 0.09027, 0.04719, 0.1023, 0.05094, 0.09664, 0.05925, 0.09027, 0.04719, 0.07821, 0.05354, 0.07821, 0.04345, 0.09027, 0.04719, 0.1023, 0.04084, 0.1023, 0.05094, 0.09027, 0.04719, 0.7235, 0.2359, 0.7235, 0.2294, 0.9999, 0.2294, 0.9999, 0.2359, 0.1023, 0.05094, 0.0966, 0.05925, 0.09027, 0.04719, 0.9999, 0.262, 0.9998, 0.2686, 0.7235, 0.2686, 0.7235, 0.262, 0.7235, 0.249, 0.9999, 0.249, 0.9999, 0.2555, 0.7235, 0.2555, 0.9998, 0.2751, 0.7235, 0.2751, 0.7235, 0.2686, 0.9998, 0.2686, 0.9999, 0.2294, 0.7235, 0.2294, 0.7235, 0.2228, 0.9999, 0.2228, 0.7235, 0.2424, 0.9998, 0.2424, 0.9999, 0.249, 0.7235, 0.249, 0.0966, 0.05925, 0.08646, 0.05939, 0.09027, 0.04719, 0.09406, 0.03499, 0.1023, 0.04084, 0.09027, 0.04719, 0.08651, 0.05939, 0.07821, 0.05354, 0.09027, 0.04719, 0.1023, 0.04084, 0.1023, 0.05094, 0.09027, 0.04719, 0.9999, 0.2555, 0.9999, 0.262, 0.7235, 0.262, 0.7235, 0.2555, 0.08646, 0.05939, 0.07821, 0.05354, 0.09027, 0.04719, 0.7235, 0.2424, 0.7235, 0.2359, 0.9999, 0.2359, 0.9998, 0.2424, 0.09664, 0.05925, 0.08651, 0.05939, 0.09027, 0.04719, 0.08392, 0.03513, 0.09406, 0.03499, 0.09027, 0.04719, 0.07821, 0.04345, 0.08392, 0.03513, 0.09027, 0.04719, 0.07821, 0.04345, 0.08392, 0.03513, 0.09027, 0.04719, 0.09406, 0.03499, 0.1023, 0.04084, 0.09027, 0.04719, 0.08392, 0.03513, 0.09406, 0.03499, 0.09027, 0.04719, 0.07821, 0.05354, 0.07821, 0.04345, 0.09027, 0.04719, 0.1023, 0.05094, 0.09664, 0.05925, 0.09027, 0.04719, 0.07821, 0.05354, 0.07821, 0.04345, 0.09027, 0.04719, 0.1023, 0.04084, 0.1023, 0.05094, 0.09027, 0.04719, 0.7235, 0.2359, 0.7235, 0.2294, 0.9999, 0.2294, 0.9999, 0.2359, 0.1023, 0.05094, 0.0966, 0.05925, 0.09027, 0.04719, 0.9999, 0.262, 0.9998, 0.2686, 0.7235, 0.2686, 0.7235, 0.262, 0.7235, 0.249, 0.9999, 0.249, 0.9999, 0.2555, 0.7235, 0.2555, 0.9998, 0.2751, 0.7235, 0.2751, 0.7235, 0.2686, 0.9998, 0.2686, 0.9999, 0.2294, 0.7235, 0.2294, 0.7235, 0.2228, 0.9999, 0.2228, 0.7235, 0.2424, 0.9998, 0.2424, 0.9999, 0.249, 0.7235, 0.249, 0.0966, 0.05925, 0.08646, 0.05939, 0.09027, 0.04719, 0.09406, 0.03499, 0.1023, 0.04084, 0.09027, 0.04719, 0.08651, 0.05939, 0.07821, 0.05354, 0.09027, 0.04719, 0.1023, 0.04084, 0.1023, 0.05094, 0.09027, 0.04719, 0.9999, 0.2555, 0.9999, 0.262, 0.7235, 0.262, 0.7235, 0.2555, 0.08646, 0.05939, 0.07821, 0.05354, 0.09027, 0.04719, 0.7235, 0.2424, 0.7235, 0.2359, 0.9999, 0.2359, 0.9998, 0.2424, 0.09664, 0.05925, 0.08651, 0.05939, 0.09027, 0.04719, 0.08392, 0.03513, 0.09406, 0.03499, 0.09027, 0.04719, 0.07821, 0.04345, 0.08392, 0.03513, 0.09027, 0.04719, 0.07821, 0.04345, 0.08392, 0.03513, 0.09027, 0.04719, 0.09406, 0.03499, 0.1023, 0.04084, 0.09027, 0.04719, 0.08392, 0.03513, 0.09406, 0.03499, 0.09027, 0.04719, 0.07821, 0.05354, 0.07821, 0.04345, 0.09027, 0.04719, 0.1023, 0.05094, 0.09664, 0.05925, 0.09027, 0.04719, 0.07821, 0.05354, 0.07821, 0.04345, 0.09027, 0.04719, 0.1023, 0.04084, 0.1023, 0.05094, 0.09027, 0.04719, 0.7235, 0.2359, 0.7235, 0.2294, 0.9999, 0.2294, 0.9999, 0.2359, 0.1023, 0.05094, 0.0966, 0.05925, 0.09027, 0.04719, 0.9999, 0.262, 0.9998, 0.2686, 0.7235, 0.2686, 0.7235, 0.262, 0.7235, 0.249, 0.9999, 0.249, 0.9999, 0.2555, 0.7235, 0.2555, 0.9998, 0.2751, 0.7235, 0.2751, 0.7235, 0.2686, 0.9998, 0.2686, 0.9999, 0.2294, 0.7235, 0.2294, 0.7235, 0.2228, 0.9999, 0.2228, 0.7235, 0.2424, 0.9998, 0.2424, 0.9999, 0.249, 0.7235, 0.249, 0.0966, 0.05925, 0.08646, 0.05939, 0.09027, 0.04719, 0.09406, 0.03499, 0.1023, 0.04084, 0.09027, 0.04719, 0.08651, 0.05939, 0.07821, 0.05354, 0.09027, 0.04719, 0.1023, 0.04084, 0.1023, 0.05094, 0.09027, 0.04719, 0.9999, 0.2555, 0.9999, 0.262, 0.7235, 0.262, 0.7235, 0.2555, 0.08646, 0.05939, 0.07821, 0.05354, 0.09027, 0.04719, 0.7235, 0.2424, 0.7235, 0.2359, 0.9999, 0.2359, 0.9998, 0.2424, 0.09664, 0.05925, 0.08651, 0.05939, 0.09027, 0.04719, 0.08392, 0.03513, 0.09406, 0.03499, 0.09027, 0.04719, 0.07821, 0.04345, 0.08392, 0.03513, 0.09027, 0.04719, 0.07821, 0.04345, 0.08392, 0.03513, 0.09027, 0.04719, 0.09406, 0.03499, 0.1023, 0.04084, 0.09027, 0.04719, 0.08392, 0.03513, 0.09406, 0.03499, 0.09027, 0.04719, 0.07821, 0.05354, 0.07821, 0.04345, 0.09027, 0.04719, 0.1023, 0.05094, 0.09664, 0.05925, 0.09027, 0.04719, 0.07821, 0.05354, 0.07821, 0.04345, 0.09027, 0.04719])
_uv.active_render = True
_uv = me_circle.uv_layers.new(name='UVMap.001')
_uv.uv.foreach_set('vector', [0.8452, 0.0004289, 0.8452, 0.1618, 0.7342, 0.1618, 0.7342, 0.0004289, 0.9523, 0.4282, 0.7909, 0.4282, 0.7909, 0.3173, 0.9523, 0.3173, 0.7901, 0.5391, 0.6287, 0.5391, 0.6287, 0.4282, 0.7901, 0.4282, 0.406, 0.7955, 0.406, 0.6341, 0.5169, 0.6341, 0.5169, 0.7955, 0.9561, 0.0004289, 0.9561, 0.1618, 0.8452, 0.1618, 0.8452, 0.0004289, 0.9523, 0.5391, 0.7909, 0.5391, 0.7909, 0.4282, 0.9523, 0.4282, 0.7901, 0.6501, 0.6287, 0.6501, 0.6287, 0.5391, 0.7901, 0.5391, 0.295, 0.7955, 0.295, 0.6341, 0.406, 0.6341, 0.406, 0.7955, 0.9523, 0.6501, 0.7909, 0.6501, 0.7909, 0.5391, 0.9523, 0.5391, 0.7342, 0.0004289, 0.7342, 0.1618, 0.6233, 0.1618, 0.6233, 0.0004289, 0.7901, 0.4282, 0.6287, 0.4282, 0.6287, 0.3173, 0.7901, 0.3173, 0.5169, 0.7955, 0.5169, 0.6341, 0.6279, 0.6341, 0.6279, 0.7955, 0.6136, 0.3173, 0.6239, 0.4157, 0.5326, 0.4398, 0.4906, 0.3515, 0.2968, 0.0004289, 0.3071, 0.09887, 0.2158, 0.1229, 0.1738, 0.03462, 0.6082, 0.0004289, 0.6185, 0.09887, 0.5272, 0.1229, 0.4852, 0.03462, 0.2069, 0.3872, 0.1392, 0.4582, 0.06032, 0.4085, 0.09948, 0.3173, 0.3873, 0.4268, 0.4582, 0.4945, 0.4085, 0.5734, 0.3173, 0.5342, 0.07041, 0.11, 0.1413, 0.1777, 0.09167, 0.2565, 0.0004289, 0.2174, 0.2822, 0.4906, 0.1939, 0.5326, 0.1392, 0.4582, 0.2069, 0.3872, 0.3818, 0.11, 0.4528, 0.1777, 0.4031, 0.2565, 0.3119, 0.2174, 0.4906, 0.3515, 0.5326, 0.4398, 0.4582, 0.4945, 0.3873, 0.4268, 0.1738, 0.03462, 0.2158, 0.1229, 0.1413, 0.1777, 0.07041, 0.11, 0.3164, 0.6136, 0.218, 0.6239, 0.1939, 0.5326, 0.2822, 0.4906, 0.4852, 0.03462, 0.5272, 0.1229, 0.4528, 0.1777, 0.3818, 0.11, 0.09167, 0.2565, 0.1413, 0.1777, 0.1885, 0.2208, 0.1532, 0.2802, 0.1392, 0.4582, 0.1939, 0.5326, 0.136, 0.5601, 0.09604, 0.5053, 0.4031, 0.2565, 0.4528, 0.1777, 0.4999, 0.2208, 0.4646, 0.2802, 0.4582, 0.4945, 0.5326, 0.4398, 0.5601, 0.4977, 0.5053, 0.5376, 0.1413, 0.1777, 0.2158, 0.1229, 0.2433, 0.1809, 0.1885, 0.2208, 0.1939, 0.5326, 0.218, 0.6239, 0.1516, 0.6279, 0.136, 0.5601, 0.4528, 0.1777, 0.5272, 0.1229, 0.5547, 0.1809, 0.4999, 0.2208, 0.5326, 0.4398, 0.6239, 0.4157, 0.6279, 0.4821, 0.5601, 0.4977, 0.2158, 0.1229, 0.3071, 0.09887, 0.311, 0.1652, 0.2433, 0.1809, 0.5272, 0.1229, 0.6185, 0.09887, 0.6224, 0.1652, 0.5547, 0.1809, 0.06032, 0.4085, 0.1392, 0.4582, 0.09604, 0.5053, 0.03669, 0.47, 0.4085, 0.5734, 0.4582, 0.4945, 0.5053, 0.5376, 0.47, 0.597, 0.47, 0.597, 0.5053, 0.5376, 0.5413, 0.5697, 0.5178, 0.6124, 0.1532, 0.2802, 0.1885, 0.2208, 0.2245, 0.2529, 0.2009, 0.2956, 0.09604, 0.5053, 0.136, 0.5601, 0.09207, 0.58, 0.06397, 0.5413, 0.4646, 0.2802, 0.4999, 0.2208, 0.5359, 0.2529, 0.5124, 0.2956, 0.5053, 0.5376, 0.5601, 0.4977, 0.58, 0.5416, 0.5413, 0.5697, 0.1885, 0.2208, 0.2433, 0.1809, 0.2631, 0.2248, 0.2245, 0.2529, 0.136, 0.5601, 0.1516, 0.6279, 0.1014, 0.6279, 0.09207, 0.58, 0.4999, 0.2208, 0.5547, 0.1809, 0.5745, 0.2248, 0.5359, 0.2529, 0.5601, 0.4977, 0.6279, 0.4821, 0.6279, 0.5323, 0.58, 0.5416, 0.2433, 0.1809, 0.311, 0.1652, 0.311, 0.2155, 0.2631, 0.2248, 0.5547, 0.1809, 0.6224, 0.1652, 0.6224, 0.2155, 0.5745, 0.2248, 0.03669, 0.47, 0.09604, 0.5053, 0.06397, 0.5413, 0.02124, 0.5178, 0.5178, 0.6124, 0.5413, 0.5697, 0.5731, 0.597, 0.56, 0.6233, 0.2009, 0.2956, 0.2245, 0.2529, 0.2563, 0.2801, 0.2432, 0.3065, 0.06397, 0.5413, 0.09207, 0.58, 0.05366, 0.5964, 0.03669, 0.5731, 0.5124, 0.2956, 0.5359, 0.2529, 0.5677, 0.2801, 0.5546, 0.3065, 0.5413, 0.5697, 0.58, 0.5416, 0.5964, 0.58, 0.5731, 0.597, 0.2245, 0.2529, 0.2631, 0.2248, 0.2795, 0.2632, 0.2563, 0.2801, 0.09207, 0.58, 0.1014, 0.6279, 0.05806, 0.6252, 0.05366, 0.5964, 0.5359, 0.2529, 0.5745, 0.2248, 0.591, 0.2632, 0.5677, 0.2801, 0.58, 0.5416, 0.6279, 0.5323, 0.6252, 0.5756, 0.5964, 0.58, 0.2631, 0.2248, 0.311, 0.2155, 0.3084, 0.2588, 0.2795, 0.2632, 0.5745, 0.2248, 0.6224, 0.2155, 0.6198, 0.2588, 0.591, 0.2632, 0.02124, 0.5178, 0.06397, 0.5413, 0.03669, 0.5731, 0.01037, 0.56, 0.01037, 0.56, 0.03669, 0.5731, 0.006738, 0.6097, 0.001964, 0.6075, 0.56, 0.6233, 0.5731, 0.597, 0.6097, 0.6269, 0.6075, 0.6317, 0.2432, 0.3065, 0.2563, 0.2801, 0.2928, 0.3101, 0.2907, 0.3149, 0.03669, 0.5731, 0.05366, 0.5964, 0.00983, 0.6139, 0.006738, 0.6097, 0.5546, 0.3065, 0.5677, 0.2801, 0.6043, 0.3101, 0.6021, 0.3149, 0.5731, 0.597, 0.5964, 0.58, 0.6139, 0.6239, 0.6097, 0.6269, 0.2563, 0.2801, 0.2795, 0.2632, 0.297, 0.307, 0.2928, 0.3101, 0.05366, 0.5964, 0.05806, 0.6252, 0.01046, 0.6191, 0.00983, 0.6139, 0.5677, 0.2801, 0.591, 0.2632, 0.6085, 0.307, 0.6043, 0.3101, 0.5964, 0.58, 0.6252, 0.5756, 0.6191, 0.6232, 0.6139, 0.6239, 0.2795, 0.2632, 0.3084, 0.2588, 0.3022, 0.3064, 0.297, 0.307, 0.591, 0.2632, 0.6198, 0.2588, 0.6137, 0.3064, 0.6085, 0.307, 0.6085, 0.307, 0.6137, 0.3064, 0.6122, 0.3164, 0.001964, 0.6075, 0.006738, 0.6097, 0.0004289, 0.6176, 0.6075, 0.6317, 0.6097, 0.6269, 0.6176, 0.6333, 0.2907, 0.3149, 0.2928, 0.3101, 0.3007, 0.3164, 0.006738, 0.6097, 0.00983, 0.6139, 0.0004289, 0.6176, 0.6021, 0.3149, 0.6043, 0.3101, 0.6122, 0.3164, 0.6097, 0.6269, 0.6139, 0.6239, 0.6176, 0.6333, 0.2928, 0.3101, 0.297, 0.307, 0.3007, 0.3164, 0.00983, 0.6139, 0.01046, 0.6191, 0.0004289, 0.6176, 0.6043, 0.3101, 0.6085, 0.307, 0.6122, 0.3164, 0.6139, 0.6239, 0.6191, 0.6232, 0.6176, 0.6333, 0.297, 0.307, 0.3022, 0.3064, 0.3007, 0.3164, 0.1812, 0.8185, 0.1812, 0.8849, 0.1293, 0.88, 0.1316, 0.8231, 0.0632, 0.6287, 0.0632, 0.7724, 0.000429, 0.7724, 0.0004289, 0.6287, 0.2328, 0.6287, 0.2328, 0.7724, 0.1701, 0.7724, 0.1701, 0.6287, 0.1293, 0.88, 0.1812, 0.8849, 0.1637, 0.9313, 0.1011, 0.9044, 0.1812, 0.8185, 0.1316, 0.8231, 0.1033, 0.7987, 0.165, 0.7732, 0.1316, 0.8231, 0.1293, 0.88, 0.1011, 0.9044, 0.1033, 0.7987, 0.09057, 0.7732, 0.09057, 0.8954, 0.01014, 0.8954, 0.01014, 0.7732, 0.1003, 0.7732, 0.1003, 0.8954, 0.09057, 0.8954, 0.09057, 0.7732, 0.1701, 0.6287, 0.1701, 0.7724, 0.1569, 0.7509, 0.1569, 0.6287, 0.0632, 0.7724, 0.0632, 0.6287, 0.07642, 0.6287, 0.07642, 0.7509, 0.1701, 0.7724, 0.0632, 0.7724, 0.07642, 0.7509, 0.1569, 0.7509, 0.0004289, 0.8954, 0.0004289, 0.7732, 0.01014, 0.7732, 0.01014, 0.8954, 0.09057, 0.9051, 0.01014, 0.9051, 0.01014, 0.8954, 0.09057, 0.8954, 0.6372, 0.2337, 0.6372, 0.2282, 0.6437, 0.2303, 0.9647, 0.983, 0.9589, 0.983, 0.959, 0.6506, 0.9648, 0.6506, 0.988, 0.6506, 0.9938, 0.6506, 0.9938, 0.983, 0.988, 0.983, 0.9763, 0.983, 0.9764, 0.6506, 0.9822, 0.6506, 0.9822, 0.983, 0.9996, 0.6506, 0.9996, 0.983, 0.9938, 0.983, 0.9938, 0.6506, 0.959, 0.6506, 0.9589, 0.983, 0.9531, 0.983, 0.9531, 0.6506, 0.9705, 0.983, 0.9706, 0.6506, 0.9764, 0.6506, 0.9763, 0.983, 0.6417, 0.2368, 0.6372, 0.2337, 0.6437, 0.2303, 0.6457, 0.2237, 0.6502, 0.2269, 0.6437, 0.2303, 0.9822, 0.6506, 0.988, 0.6506, 0.988, 0.983, 0.9822, 0.983, 0.9705, 0.983, 0.9647, 0.983, 0.9648, 0.6506, 0.9706, 0.6506, 0.6403, 0.2238, 0.6457, 0.2237, 0.6437, 0.2303, 0.6471, 0.2367, 0.6417, 0.2368, 0.6437, 0.2303, 0.6502, 0.2323, 0.6471, 0.2367, 0.6437, 0.2303, 0.6372, 0.2282, 0.6403, 0.2238, 0.6437, 0.2303, 0.6502, 0.2269, 0.6502, 0.2323, 0.6437, 0.2303, 0.6233, 0.3032, 0.6233, 0.2978, 0.6298, 0.2998, 0.8702, 0.9834, 0.8644, 0.9834, 0.8644, 0.6509, 0.8702, 0.6509, 0.8934, 0.6509, 0.8992, 0.651, 0.8992, 0.9834, 0.8934, 0.9834, 0.8818, 0.9834, 0.8818, 0.6509, 0.8876, 0.6509, 0.8876, 0.9834, 0.905, 0.6509, 0.905, 0.9834, 0.8992, 0.9834, 0.8992, 0.651, 0.8644, 0.6509, 0.8644, 0.9834, 0.8586, 0.9834, 0.8586, 0.6509, 0.876, 0.9834, 0.876, 0.651, 0.8818, 0.6509, 0.8818, 0.9834, 0.6277, 0.3063, 0.6233, 0.3032, 0.6298, 0.2998, 0.6318, 0.2933, 0.6362, 0.2964, 0.6298, 0.2998, 0.8876, 0.6509, 0.8934, 0.6509, 0.8934, 0.9834, 0.8876, 0.9834, 0.876, 0.9834, 0.8702, 0.9834, 0.8702, 0.6509, 0.876, 0.651, 0.6264, 0.2933, 0.6318, 0.2933, 0.6298, 0.2998, 0.6332, 0.3063, 0.6277, 0.3063, 0.6298, 0.2998, 0.6362, 0.3018, 0.6332, 0.3063, 0.6298, 0.2998, 0.6233, 0.2978, 0.6264, 0.2933, 0.6298, 0.2998, 0.6362, 0.2964, 0.6362, 0.3018, 0.6298, 0.2998, 0.6264, 0.2239, 0.6319, 0.2239, 0.6298, 0.2303, 0.2453, 0.9611, 0.2395, 0.9611, 0.2395, 0.6287, 0.2453, 0.6287, 0.2685, 0.6287, 0.2743, 0.6287, 0.2744, 0.9612, 0.2686, 0.9611, 0.257, 0.9611, 0.2569, 0.6287, 0.2627, 0.6287, 0.2628, 0.9611, 0.2801, 0.6287, 0.2802, 0.9611, 0.2744, 0.9612, 0.2743, 0.6287, 0.2395, 0.6287, 0.2395, 0.9611, 0.2337, 0.9611, 0.2337, 0.6287, 0.2512, 0.9612, 0.2511, 0.6287, 0.2569, 0.6287, 0.257, 0.9611, 0.6233, 0.2283, 0.6264, 0.2239, 0.6298, 0.2303, 0.6364, 0.2324, 0.6333, 0.2368, 0.6298, 0.2303, 0.2627, 0.6287, 0.2685, 0.6287, 0.2686, 0.9611, 0.2628, 0.9611, 0.2512, 0.9612, 0.2453, 0.9611, 0.2453, 0.6287, 0.2511, 0.6287, 0.6363, 0.2269, 0.6364, 0.2324, 0.6298, 0.2303, 0.6234, 0.2337, 0.6233, 0.2283, 0.6298, 0.2303, 0.6278, 0.2368, 0.6234, 0.2337, 0.6298, 0.2303, 0.6319, 0.2239, 0.6363, 0.2269, 0.6298, 0.2303, 0.6333, 0.2368, 0.6278, 0.2368, 0.6298, 0.2303, 0.6402, 0.2099, 0.6456, 0.2099, 0.6436, 0.2164, 0.9175, 0.9834, 0.9117, 0.9834, 0.9117, 0.6509, 0.9175, 0.6509, 0.9407, 0.651, 0.9465, 0.651, 0.9465, 0.9834, 0.9407, 0.9834, 0.9291, 0.9834, 0.9291, 0.6509, 0.9349, 0.6509, 0.9349, 0.9834, 0.9523, 0.651, 0.9523, 0.9834, 0.9465, 0.9834, 0.9465, 0.651, 0.9117, 0.6509, 0.9117, 0.9834, 0.9059, 0.9834, 0.9059, 0.6509, 0.9233, 0.9834, 0.9233, 0.651, 0.9291, 0.6509, 0.9291, 0.9834, 0.6371, 0.2144, 0.6402, 0.2099, 0.6436, 0.2164, 0.6502, 0.2184, 0.647, 0.2229, 0.6436, 0.2164, 0.9349, 0.6509, 0.9407, 0.651, 0.9407, 0.9834, 0.9349, 0.9834, 0.9233, 0.9834, 0.9175, 0.9834, 0.9175, 0.6509, 0.9233, 0.651, 0.6501, 0.213, 0.6502, 0.2184, 0.6436, 0.2164, 0.6372, 0.2198, 0.6371, 0.2144, 0.6436, 0.2164, 0.6416, 0.2229, 0.6372, 0.2198, 0.6436, 0.2164, 0.6456, 0.2099, 0.6501, 0.213, 0.6436, 0.2164, 0.647, 0.2229, 0.6416, 0.2229, 0.6436, 0.2164, 0.2842, 0.6425, 0.2896, 0.6425, 0.2876, 0.649, 0.6876, 0.9834, 0.6818, 0.9834, 0.6818, 0.6509, 0.6876, 0.6509, 0.7108, 0.6509, 0.7166, 0.651, 0.7167, 0.9834, 0.7109, 0.9834, 0.6992, 0.9834, 0.6992, 0.6509, 0.705, 0.6509, 0.7051, 0.9834, 0.7224, 0.6509, 0.7225, 0.9834, 0.7167, 0.9834, 0.7166, 0.651, 0.6818, 0.6509, 0.6818, 0.9834, 0.676, 0.9834, 0.676, 0.6509, 0.6934, 0.9834, 0.6934, 0.651, 0.6992, 0.6509, 0.6992, 0.9834, 0.281, 0.6469, 0.2842, 0.6425, 0.2876, 0.649, 0.2941, 0.651, 0.291, 0.6554, 0.2876, 0.649, 0.705, 0.6509, 0.7108, 0.6509, 0.7109, 0.9834, 0.7051, 0.9834, 0.6934, 0.9834, 0.6876, 0.9834, 0.6876, 0.6509, 0.6934, 0.651, 0.294, 0.6456, 0.2941, 0.651, 0.2876, 0.649, 0.2811, 0.6524, 0.281, 0.6469, 0.2876, 0.649, 0.2856, 0.6554, 0.2811, 0.6524, 0.2876, 0.649, 0.2896, 0.6425, 0.294, 0.6456, 0.2876, 0.649, 0.291, 0.6554, 0.2856, 0.6554, 0.2876, 0.649, 0.6404, 0.2655, 0.6458, 0.2655, 0.6438, 0.272, 0.7349, 0.9834, 0.7291, 0.9834, 0.7291, 0.6509, 0.7349, 0.6509, 0.7581, 0.6509, 0.7639, 0.651, 0.7639, 0.9834, 0.7581, 0.9834, 0.7465, 0.9834, 0.7465, 0.6509, 0.7523, 0.6509, 0.7523, 0.9834, 0.7697, 0.6509, 0.7697, 0.9834, 0.7639, 0.9834, 0.7639, 0.651, 0.7291, 0.6509, 0.7291, 0.9834, 0.7233, 0.9834, 0.7233, 0.6509, 0.7407, 0.9834, 0.7407, 0.651, 0.7465, 0.6509, 0.7465, 0.9834, 0.6372, 0.27, 0.6404, 0.2655, 0.6438, 0.272, 0.6503, 0.274, 0.6472, 0.2785, 0.6438, 0.272, 0.7523, 0.6509, 0.7581, 0.6509, 0.7581, 0.9834, 0.7523, 0.9834, 0.7407, 0.9834, 0.7349, 0.9834, 0.7349, 0.6509, 0.7407, 0.651, 0.6503, 0.2686, 0.6503, 0.274, 0.6438, 0.272, 0.6373, 0.2754, 0.6372, 0.27, 0.6438, 0.272, 0.6418, 0.2785, 0.6373, 0.2754, 0.6438, 0.272, 0.6458, 0.2655, 0.6503, 0.2686, 0.6438, 0.272, 0.6472, 0.2785, 0.6418, 0.2785, 0.6438, 0.272, 0.6264, 0.2655, 0.6319, 0.2655, 0.6298, 0.272, 0.9648, 0.6497, 0.959, 0.6497, 0.9589, 0.3173, 0.9647, 0.3173, 0.988, 0.3173, 0.9938, 0.3173, 0.9938, 0.6497, 0.988, 0.6497, 0.9764, 0.6497, 0.9763, 0.3173, 0.9822, 0.3173, 0.9822, 0.6497, 0.9996, 0.3173, 0.9996, 0.6497, 0.9938, 0.6497, 0.9938, 0.3173, 0.9589, 0.3173, 0.959, 0.6497, 0.9532, 0.6497, 0.9531, 0.3173, 0.9706, 0.6497, 0.9705, 0.3173, 0.9763, 0.3173, 0.9764, 0.6497, 0.6233, 0.27, 0.6264, 0.2655, 0.6298, 0.272, 0.6364, 0.274, 0.6333, 0.2785, 0.6298, 0.272, 0.9822, 0.3173, 0.988, 0.3173, 0.988, 0.6497, 0.9822, 0.6497, 0.9706, 0.6497, 0.9648, 0.6497, 0.9647, 0.3173, 0.9705, 0.3173, 0.6363, 0.2686, 0.6364, 0.274, 0.6298, 0.272, 0.6234, 0.2754, 0.6233, 0.27, 0.6298, 0.272, 0.6278, 0.2785, 0.6234, 0.2754, 0.6298, 0.272, 0.6319, 0.2655, 0.6363, 0.2686, 0.6298, 0.272, 0.6333, 0.2785, 0.6278, 0.2785, 0.6298, 0.272, 0.2842, 0.6287, 0.2896, 0.6287, 0.2876, 0.6352, 0.6404, 0.9834, 0.6346, 0.9834, 0.6345, 0.6509, 0.6403, 0.6509, 0.6635, 0.6509, 0.6693, 0.651, 0.6694, 0.9834, 0.6636, 0.9834, 0.652, 0.9834, 0.6519, 0.6509, 0.6577, 0.6509, 0.6578, 0.9834, 0.6751, 0.6509, 0.6752, 0.9834, 0.6694, 0.9834, 0.6693, 0.651, 0.6345, 0.6509, 0.6346, 0.9834, 0.6287, 0.9834, 0.6287, 0.6509, 0.6462, 0.9834, 0.6461, 0.651, 0.6519, 0.6509, 0.652, 0.9834, 0.281, 0.6331, 0.2842, 0.6287, 0.2876, 0.6352, 0.2941, 0.6372, 0.291, 0.6416, 0.2876, 0.6352, 0.6577, 0.6509, 0.6635, 0.6509, 0.6636, 0.9834, 0.6578, 0.9834, 0.6462, 0.9834, 0.6404, 0.9834, 0.6403, 0.6509, 0.6461, 0.651, 0.294, 0.6318, 0.2941, 0.6372, 0.2876, 0.6352, 0.2811, 0.6386, 0.281, 0.6331, 0.2876, 0.6352, 0.2856, 0.6416, 0.2811, 0.6386, 0.2876, 0.6352, 0.2896, 0.6287, 0.294, 0.6318, 0.2876, 0.6352, 0.291, 0.6416, 0.2856, 0.6416, 0.2876, 0.6352, 0.647, 0.2794, 0.65, 0.2839, 0.6436, 0.2859, 0.6275, 0.8784, 0.6275, 0.8842, 0.295, 0.8842, 0.2951, 0.8784, 0.6233, 0.2561, 0.6264, 0.2517, 0.6298, 0.2581, 0.2951, 0.8552, 0.2951, 0.8494, 0.6275, 0.8494, 0.6275, 0.8552, 0.6275, 0.8668, 0.2951, 0.8668, 0.295, 0.861, 0.6275, 0.861, 0.2951, 0.8436, 0.6275, 0.8436, 0.6275, 0.8494, 0.2951, 0.8494, 0.295, 0.8842, 0.6275, 0.8842, 0.6275, 0.89, 0.2951, 0.89, 0.6275, 0.8726, 0.2951, 0.8726, 0.2951, 0.8668, 0.6275, 0.8668, 0.6264, 0.2517, 0.6318, 0.2516, 0.6298, 0.2581, 0.6415, 0.2793, 0.647, 0.2794, 0.6436, 0.2859, 0.6456, 0.2924, 0.6402, 0.2923, 0.6436, 0.2859, 0.6233, 0.2615, 0.6233, 0.2561, 0.6298, 0.2581, 0.295, 0.861, 0.2951, 0.8552, 0.6275, 0.8552, 0.6275, 0.861, 0.6318, 0.2516, 0.6362, 0.2547, 0.6298, 0.2581, 0.6275, 0.8726, 0.6275, 0.8784, 0.2951, 0.8784, 0.2951, 0.8726, 0.65, 0.2893, 0.6456, 0.2924, 0.6436, 0.2859, 0.6371, 0.2825, 0.6415, 0.2793, 0.6436, 0.2859, 0.6371, 0.2879, 0.6371, 0.2825, 0.6436, 0.2859, 0.6362, 0.2601, 0.6332, 0.2646, 0.6298, 0.2581, 0.6277, 0.2647, 0.6233, 0.2615, 0.6298, 0.2581, 0.6332, 0.2646, 0.6277, 0.2647, 0.6298, 0.2581, 0.6362, 0.2547, 0.6362, 0.2601, 0.6298, 0.2581, 0.65, 0.2839, 0.65, 0.2893, 0.6436, 0.2859, 0.6402, 0.2923, 0.6371, 0.2879, 0.6436, 0.2859, 0.65, 0.2408, 0.65, 0.2462, 0.6436, 0.2442, 0.2951, 0.9025, 0.2951, 0.8967, 0.6275, 0.8967, 0.6275, 0.9025, 0.6233, 0.2462, 0.6233, 0.2408, 0.6298, 0.2442, 0.6275, 0.9257, 0.6275, 0.9315, 0.295, 0.9315, 0.2951, 0.9257, 0.2951, 0.9141, 0.6275, 0.9141, 0.6275, 0.9199, 0.2951, 0.9199, 0.6275, 0.9373, 0.2951, 0.9373, 0.295, 0.9315, 0.6275, 0.9315, 0.6275, 0.8967, 0.2951, 0.8967, 0.2951, 0.8909, 0.6275, 0.8909, 0.295, 0.9083, 0.6275, 0.9083, 0.6275, 0.9141, 0.2951, 0.9141, 0.6233, 0.2408, 0.6277, 0.2377, 0.6298, 0.2442, 0.6456, 0.2377, 0.65, 0.2408, 0.6436, 0.2442, 0.6415, 0.2507, 0.6371, 0.2476, 0.6436, 0.2442, 0.6264, 0.2507, 0.6233, 0.2462, 0.6298, 0.2442, 0.6275, 0.9199, 0.6275, 0.9257, 0.2951, 0.9257, 0.2951, 0.9199, 0.6277, 0.2377, 0.6332, 0.2377, 0.6298, 0.2442, 0.295, 0.9083, 0.2951, 0.9025, 0.6275, 0.9025, 0.6275, 0.9083, 0.647, 0.2507, 0.6415, 0.2507, 0.6436, 0.2442, 0.6402, 0.2377, 0.6456, 0.2377, 0.6436, 0.2442, 0.6371, 0.2422, 0.6402, 0.2377, 0.6436, 0.2442, 0.6362, 0.2422, 0.6362, 0.2476, 0.6298, 0.2442, 0.6318, 0.2507, 0.6264, 0.2507, 0.6298, 0.2442, 0.6362, 0.2476, 0.6318, 0.2507, 0.6298, 0.2442, 0.6332, 0.2377, 0.6362, 0.2422, 0.6298, 0.2442, 0.65, 0.2462, 0.647, 0.2507, 0.6436, 0.2442, 0.6371, 0.2476, 0.6371, 0.2422, 0.6436, 0.2442, 0.6264, 0.2229, 0.6233, 0.2185, 0.6298, 0.2165, 0.6275, 0.8311, 0.6275, 0.8369, 0.295, 0.8369, 0.2951, 0.8311, 0.6362, 0.2839, 0.6362, 0.2893, 0.6298, 0.2859, 0.2951, 0.8079, 0.2951, 0.8021, 0.6275, 0.8021, 0.6275, 0.8079, 0.6275, 0.8195, 0.2951, 0.8195, 0.295, 0.8137, 0.6275, 0.8137, 0.2951, 0.7963, 0.6275, 0.7963, 0.6275, 0.8021, 0.2951, 0.8021, 0.295, 0.8369, 0.6275, 0.8369, 0.6275, 0.8427, 0.2951, 0.8427, 0.6275, 0.8253, 0.2951, 0.8253, 0.2951, 0.8195, 0.6275, 0.8195, 0.6362, 0.2893, 0.6318, 0.2924, 0.6298, 0.2859, 0.6318, 0.223, 0.6264, 0.2229, 0.6298, 0.2165, 0.6277, 0.2099, 0.6332, 0.21, 0.6298, 0.2165, 0.6332, 0.2794, 0.6362, 0.2839, 0.6298, 0.2859, 0.295, 0.8137, 0.2951, 0.8079, 0.6275, 0.8079, 0.6275, 0.8137, 0.6318, 0.2924, 0.6264, 0.2923, 0.6298, 0.2859, 0.6275, 0.8253, 0.6275, 0.8311, 0.2951, 0.8311, 0.2951, 0.8253, 0.6233, 0.2131, 0.6277, 0.2099, 0.6298, 0.2165, 0.6362, 0.2199, 0.6318, 0.223, 0.6298, 0.2165, 0.6362, 0.2145, 0.6362, 0.2199, 0.6298, 0.2165, 0.6233, 0.2879, 0.6233, 0.2825, 0.6298, 0.2859, 0.6277, 0.2793, 0.6332, 0.2794, 0.6298, 0.2859, 0.6233, 0.2825, 0.6277, 0.2793, 0.6298, 0.2859, 0.6264, 0.2923, 0.6233, 0.2879, 0.6298, 0.2859, 0.6233, 0.2185, 0.6233, 0.2131, 0.6298, 0.2165, 0.6332, 0.21, 0.6362, 0.2145, 0.6298, 0.2165, 0.6402, 0.2646, 0.6371, 0.2601, 0.6436, 0.2581, 0.6233, 0.1742, 0.6233, 0.1684, 0.9558, 0.1684, 0.9557, 0.1742, 0.65, 0.3018, 0.647, 0.3063, 0.6436, 0.2998, 0.9557, 0.1975, 0.9557, 0.2033, 0.6233, 0.2033, 0.6233, 0.1975, 0.6233, 0.1859, 0.9557, 0.1859, 0.9558, 0.1917, 0.6233, 0.1917, 0.9557, 0.2091, 0.6233, 0.2091, 0.6233, 0.2033, 0.9557, 0.2033, 0.9558, 0.1684, 0.6233, 0.1684, 0.6233, 0.1626, 0.9557, 0.1626, 0.6233, 0.1801, 0.9557, 0.1801, 0.9557, 0.1859, 0.6233, 0.1859, 0.647, 0.3063, 0.6415, 0.3063, 0.6436, 0.2998, 0.6456, 0.2647, 0.6402, 0.2646, 0.6436, 0.2581, 0.6415, 0.2516, 0.647, 0.2517, 0.6436, 0.2581, 0.65, 0.2964, 0.65, 0.3018, 0.6436, 0.2998, 0.9558, 0.1917, 0.9557, 0.1975, 0.6233, 0.1975, 0.6233, 0.1917, 0.6415, 0.3063, 0.6371, 0.3032, 0.6436, 0.2998, 0.6233, 0.1801, 0.6233, 0.1742, 0.9557, 0.1742, 0.9557, 0.1801, 0.6371, 0.2547, 0.6415, 0.2516, 0.6436, 0.2581, 0.65, 0.2615, 0.6456, 0.2647, 0.6436, 0.2581, 0.65, 0.2561, 0.65, 0.2615, 0.6436, 0.2581, 0.6371, 0.2978, 0.6402, 0.2933, 0.6436, 0.2998, 0.6456, 0.2933, 0.65, 0.2964, 0.6436, 0.2998, 0.6402, 0.2933, 0.6456, 0.2933, 0.6436, 0.2998, 0.6371, 0.3032, 0.6371, 0.2978, 0.6436, 0.2998, 0.6371, 0.2601, 0.6371, 0.2547, 0.6436, 0.2581, 0.647, 0.2517, 0.65, 0.2561, 0.6436, 0.2581])
me_circle.use_remesh_preserve_volume = False
me_circle.use_remesh_preserve_attributes = False
me_circle.use_mirror_vertex_groups = False
me_circle.update()

# ---- objects
ob_circle = bpy.data.objects.new('Circle', me_circle)

# ---- transforms, parenting, visibility, modifiers, constraints
ob_circle.location = (0.0, 0.0, 0.0)
ob_circle.lineart.crease_threshold = 0.0

# ---- collection membership
col_collection_1.objects.link(ob_circle)

# ---- scene / render settings (as saved in the file)
scene.frame_start = 1; scene.frame_end = 250; scene.frame_set(1)
scene.render.engine = 'BLENDER_EEVEE_NEXT'
scene.render.resolution_percentage = 50
scene.render.dither_intensity = 0.0
scene.cycles.use_denoising = False
scene.cycles.samples = 128
scene.cycles.sampling_pattern = 'TABULATED_SOBOL'
scene.cycles.use_adaptive_sampling = False
scene.cycles.use_light_tree = False
scene.cycles.blur_glossy = 0.0
scene.cycles.sample_clamp_indirect = 0.0
scene.view_settings.view_transform = 'Standard'
bpy.context.view_layer.update()

# ---- added for rendering (the .blend has no active camera and no usable light): camera, sun
cam_auto = bpy.data.cameras.new('AutoCamera')
cam_auto.lens = 50.0
cam_auto.sensor_width = 36.0
cam_auto.clip_end = 1000.0
ob_auto_camera = bpy.data.objects.new('AutoCamera', cam_auto)
scene.collection.objects.link(ob_auto_camera)
ob_auto_camera.location = (18.3111, -22.0135, 16.1396)
ob_auto_camera.rotation_euler = (1.09748, -7.21219e-08, 0.694738)
scene.camera = ob_auto_camera
light_auto_sun = bpy.data.lights.new('AutoSun', 'SUN')
light_auto_sun.energy = 3.0
light_auto_sun.angle = 0.0523599
ob_auto_sun = bpy.data.objects.new('AutoSun', light_auto_sun)
scene.collection.objects.link(ob_auto_sun)
ob_auto_sun.rotation_euler = (0.872665, 0.174533, 0.523599)
bpy.context.view_layer.update()
